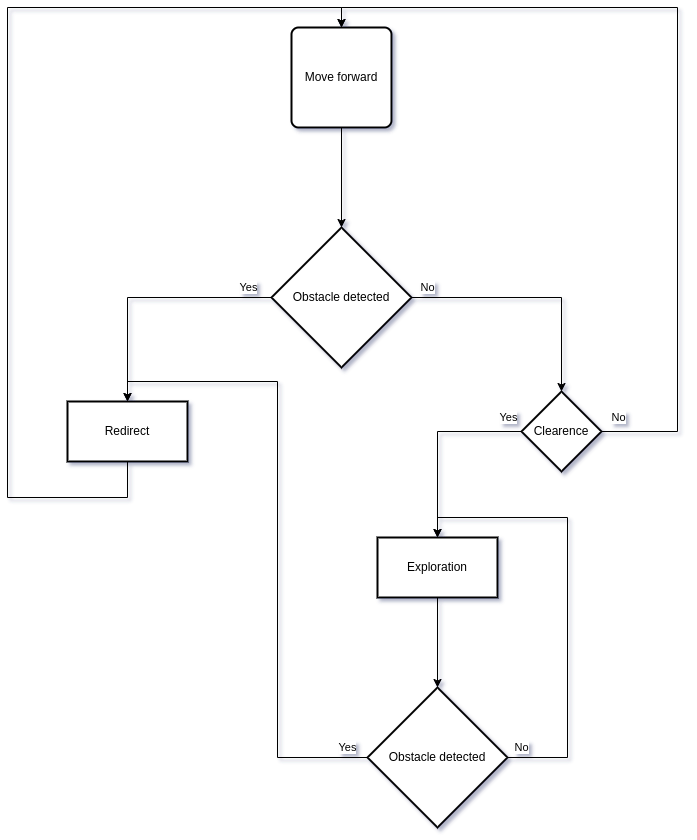

The diagram above was exported from draw.io. Its source (the exported page's mxGraphModel, read from the mxfile embedded in the PNG):
<mxGraphModel dx="1028" dy="933" grid="1" gridSize="10" guides="1" tooltips="1" connect="1" arrows="1" fold="1" page="1" pageScale="1" pageWidth="827" pageHeight="1169" math="0" shadow="0">
  <root>
    <mxCell id="0" />
    <mxCell id="1" parent="0" />
    <mxCell id="qIvTV0eQFpPO1FHze7ZV-2" value="Move forward" style="rounded=1;whiteSpace=wrap;html=1;absoluteArcSize=1;arcSize=14;strokeWidth=2;" vertex="1" parent="1">
      <mxGeometry x="364" y="150" width="100" height="100" as="geometry" />
    </mxCell>
    <mxCell id="qIvTV0eQFpPO1FHze7ZV-7" value="" style="edgeStyle=orthogonalEdgeStyle;rounded=0;orthogonalLoop=1;jettySize=auto;html=1;" edge="1" parent="1" source="qIvTV0eQFpPO1FHze7ZV-3" target="qIvTV0eQFpPO1FHze7ZV-6">
      <mxGeometry relative="1" as="geometry" />
    </mxCell>
    <mxCell id="qIvTV0eQFpPO1FHze7ZV-12" value="Yes" style="edgeLabel;html=1;align=center;verticalAlign=middle;resizable=0;points=[];" vertex="1" connectable="0" parent="qIvTV0eQFpPO1FHze7ZV-7">
      <mxGeometry x="-0.0446" y="2" relative="1" as="geometry">
        <mxPoint x="95" y="-12" as="offset" />
      </mxGeometry>
    </mxCell>
    <mxCell id="qIvTV0eQFpPO1FHze7ZV-11" value="" style="edgeStyle=orthogonalEdgeStyle;rounded=0;orthogonalLoop=1;jettySize=auto;html=1;" edge="1" parent="1" source="qIvTV0eQFpPO1FHze7ZV-3" target="qIvTV0eQFpPO1FHze7ZV-10">
      <mxGeometry relative="1" as="geometry" />
    </mxCell>
    <mxCell id="qIvTV0eQFpPO1FHze7ZV-13" value="No" style="edgeLabel;html=1;align=center;verticalAlign=middle;resizable=0;points=[];" vertex="1" connectable="0" parent="qIvTV0eQFpPO1FHze7ZV-11">
      <mxGeometry x="-0.3826" y="2" relative="1" as="geometry">
        <mxPoint x="-59" y="-8" as="offset" />
      </mxGeometry>
    </mxCell>
    <mxCell id="qIvTV0eQFpPO1FHze7ZV-3" value="Obstacle detected" style="strokeWidth=2;html=1;shape=mxgraph.flowchart.decision;whiteSpace=wrap;" vertex="1" parent="1">
      <mxGeometry x="344" y="350" width="140" height="140" as="geometry" />
    </mxCell>
    <mxCell id="qIvTV0eQFpPO1FHze7ZV-24" style="edgeStyle=orthogonalEdgeStyle;rounded=0;orthogonalLoop=1;jettySize=auto;html=1;entryX=0.5;entryY=0;entryDx=0;entryDy=0;" edge="1" parent="1" source="qIvTV0eQFpPO1FHze7ZV-6" target="qIvTV0eQFpPO1FHze7ZV-2">
      <mxGeometry relative="1" as="geometry">
        <Array as="points">
          <mxPoint x="200" y="620" />
          <mxPoint x="80" y="620" />
          <mxPoint x="80" y="130" />
          <mxPoint x="414" y="130" />
        </Array>
      </mxGeometry>
    </mxCell>
    <mxCell id="qIvTV0eQFpPO1FHze7ZV-6" value="Redirect" style="whiteSpace=wrap;html=1;strokeWidth=2;" vertex="1" parent="1">
      <mxGeometry x="140" y="524" width="120" height="60" as="geometry" />
    </mxCell>
    <mxCell id="qIvTV0eQFpPO1FHze7ZV-15" value="" style="edgeStyle=orthogonalEdgeStyle;rounded=0;orthogonalLoop=1;jettySize=auto;html=1;entryX=0.5;entryY=0;entryDx=0;entryDy=0;" edge="1" parent="1" source="qIvTV0eQFpPO1FHze7ZV-10" target="qIvTV0eQFpPO1FHze7ZV-2">
      <mxGeometry relative="1" as="geometry">
        <Array as="points">
          <mxPoint x="750" y="554" />
          <mxPoint x="750" y="130" />
          <mxPoint x="414" y="130" />
        </Array>
      </mxGeometry>
    </mxCell>
    <mxCell id="qIvTV0eQFpPO1FHze7ZV-17" value="No" style="edgeLabel;html=1;align=center;verticalAlign=middle;resizable=0;points=[];" vertex="1" connectable="0" parent="qIvTV0eQFpPO1FHze7ZV-15">
      <mxGeometry x="-0.9601" relative="1" as="geometry">
        <mxPoint y="-14" as="offset" />
      </mxGeometry>
    </mxCell>
    <mxCell id="qIvTV0eQFpPO1FHze7ZV-18" style="edgeStyle=orthogonalEdgeStyle;rounded=0;orthogonalLoop=1;jettySize=auto;html=1;" edge="1" parent="1" source="qIvTV0eQFpPO1FHze7ZV-10" target="qIvTV0eQFpPO1FHze7ZV-14">
      <mxGeometry relative="1" as="geometry" />
    </mxCell>
    <mxCell id="qIvTV0eQFpPO1FHze7ZV-26" value="Yes" style="edgeLabel;html=1;align=center;verticalAlign=middle;resizable=0;points=[];" vertex="1" connectable="0" parent="qIvTV0eQFpPO1FHze7ZV-18">
      <mxGeometry x="-0.8561" y="2" relative="1" as="geometry">
        <mxPoint y="-16" as="offset" />
      </mxGeometry>
    </mxCell>
    <mxCell id="qIvTV0eQFpPO1FHze7ZV-10" value="Clearence" style="rhombus;whiteSpace=wrap;html=1;strokeWidth=2;" vertex="1" parent="1">
      <mxGeometry x="594" y="514" width="80" height="80" as="geometry" />
    </mxCell>
    <mxCell id="qIvTV0eQFpPO1FHze7ZV-20" style="edgeStyle=orthogonalEdgeStyle;rounded=0;orthogonalLoop=1;jettySize=auto;html=1;" edge="1" parent="1" source="qIvTV0eQFpPO1FHze7ZV-14" target="qIvTV0eQFpPO1FHze7ZV-19">
      <mxGeometry relative="1" as="geometry" />
    </mxCell>
    <mxCell id="qIvTV0eQFpPO1FHze7ZV-14" value="Exploration" style="whiteSpace=wrap;html=1;strokeWidth=2;" vertex="1" parent="1">
      <mxGeometry x="450" y="660" width="120" height="60" as="geometry" />
    </mxCell>
    <mxCell id="qIvTV0eQFpPO1FHze7ZV-16" style="edgeStyle=orthogonalEdgeStyle;rounded=0;orthogonalLoop=1;jettySize=auto;html=1;entryX=0.5;entryY=0;entryDx=0;entryDy=0;entryPerimeter=0;" edge="1" parent="1" source="qIvTV0eQFpPO1FHze7ZV-2" target="qIvTV0eQFpPO1FHze7ZV-3">
      <mxGeometry relative="1" as="geometry" />
    </mxCell>
    <mxCell id="qIvTV0eQFpPO1FHze7ZV-21" style="edgeStyle=orthogonalEdgeStyle;rounded=0;orthogonalLoop=1;jettySize=auto;html=1;exitX=1;exitY=0.5;exitDx=0;exitDy=0;exitPerimeter=0;entryX=0.5;entryY=0;entryDx=0;entryDy=0;" edge="1" parent="1" source="qIvTV0eQFpPO1FHze7ZV-19" target="qIvTV0eQFpPO1FHze7ZV-14">
      <mxGeometry relative="1" as="geometry">
        <Array as="points">
          <mxPoint x="640" y="880" />
          <mxPoint x="640" y="640" />
          <mxPoint x="510" y="640" />
        </Array>
      </mxGeometry>
    </mxCell>
    <mxCell id="qIvTV0eQFpPO1FHze7ZV-22" value="No" style="edgeLabel;html=1;align=center;verticalAlign=middle;resizable=0;points=[];" vertex="1" connectable="0" parent="qIvTV0eQFpPO1FHze7ZV-21">
      <mxGeometry x="-0.9079" y="-3" relative="1" as="geometry">
        <mxPoint x="-7" y="-13" as="offset" />
      </mxGeometry>
    </mxCell>
    <mxCell id="qIvTV0eQFpPO1FHze7ZV-23" style="edgeStyle=orthogonalEdgeStyle;rounded=0;orthogonalLoop=1;jettySize=auto;html=1;entryX=0.5;entryY=0;entryDx=0;entryDy=0;" edge="1" parent="1" source="qIvTV0eQFpPO1FHze7ZV-19" target="qIvTV0eQFpPO1FHze7ZV-6">
      <mxGeometry relative="1" as="geometry" />
    </mxCell>
    <mxCell id="qIvTV0eQFpPO1FHze7ZV-25" value="Yes" style="edgeLabel;html=1;align=center;verticalAlign=middle;resizable=0;points=[];" vertex="1" connectable="0" parent="qIvTV0eQFpPO1FHze7ZV-23">
      <mxGeometry x="-0.9264" y="-2" relative="1" as="geometry">
        <mxPoint x="3" y="-8" as="offset" />
      </mxGeometry>
    </mxCell>
    <mxCell id="qIvTV0eQFpPO1FHze7ZV-19" value="Obstacle detected" style="strokeWidth=2;html=1;shape=mxgraph.flowchart.decision;whiteSpace=wrap;" vertex="1" parent="1">
      <mxGeometry x="440" y="810" width="140" height="140" as="geometry" />
    </mxCell>
  </root>
</mxGraphModel>